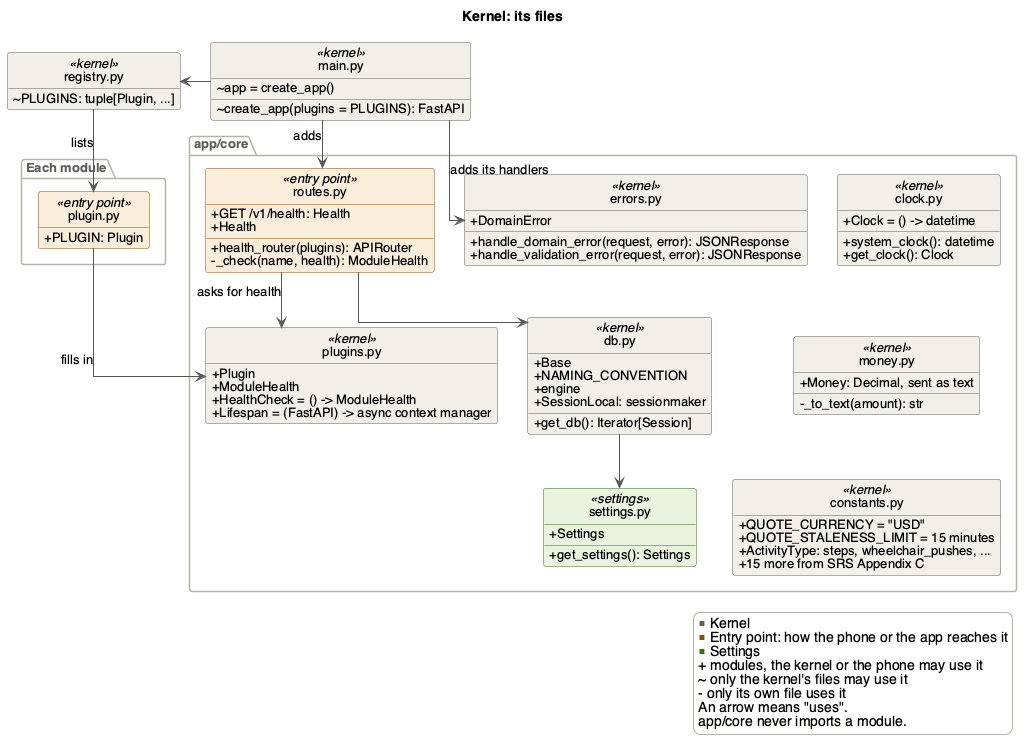

The diagram above was rendered by PlantUML. Its source (embedded in the PNG):
@startuml core
' Render with: plantuml -tpng docs/Design/SoftArchitecture/figures/core.puml
!include style.iuml
set separator none
title Kernel: its files

class "main.py" as main <<kernel>> {
  {field} ~ app = create_app()
  ~ create_app(plugins = PLUGINS): FastAPI
}
class "registry.py" as registry <<kernel>> {
  ~ PLUGINS: tuple[Plugin, ...]
}

package "Each module" as amodule {
  class "plugin.py" as modplugin <<entry point>> {
    + PLUGIN: Plugin
  }
}

package "app/core" as core {
  class "routes.py" as routes <<entry point>> {
    + GET /v1/health: Health
    + Health
    + health_router(plugins): APIRouter
    - _check(name, health): ModuleHealth
  }
  class "plugins.py" as plugins <<kernel>> {
    + Plugin
    + ModuleHealth
    {field} + HealthCheck = () -> ModuleHealth
    {field} + Lifespan = (FastAPI) -> async context manager
  }
  class "errors.py" as errors <<kernel>> {
    + DomainError
    + handle_domain_error(request, error): JSONResponse
    + handle_validation_error(request, error): JSONResponse
  }
  class "db.py" as db <<kernel>> {
    + Base
    + NAMING_CONVENTION
    + engine
    + SessionLocal: sessionmaker
    + get_db(): Iterator[Session]
  }
  class "settings.py" as settings <<settings>> {
    + Settings
    + get_settings(): Settings
  }
  class "clock.py" as clock <<kernel>> {
    {field} + Clock = () -> datetime
    + system_clock(): datetime
    + get_clock(): Clock
  }
  class "money.py" as money <<kernel>> {
    + Money: Decimal, sent as text
    - _to_text(amount): str
  }
  class "constants.py" as constants <<kernel>> {
    + QUOTE_CURRENCY = "USD"
    + QUOTE_STALENESS_LIMIT = 15 minutes
    + ActivityType: steps, wheelchair_pushes, ...
    + 15 more from SRS Appendix C
  }
}

main -left-> registry
registry --> modplugin : lists
modplugin -right-> plugins : fills in
main --> routes : adds
main --> errors : adds its handlers
routes --> plugins : asks for health
routes --> db
db --> settings

clock -[hidden]down- money
money -[hidden]down- constants

legend right
  <color:#5F5E5A>■</color> Kernel
  <color:#854F0B>■</color> Entry point: how the phone or the app reaches it
  <color:#3B6D11>■</color> Settings
  + modules, the kernel or the phone may use it
  ~ only the kernel's files may use it
  - only its own file uses it
  An arrow means "uses".
  app/core never imports a module.
endlegend
@enduml